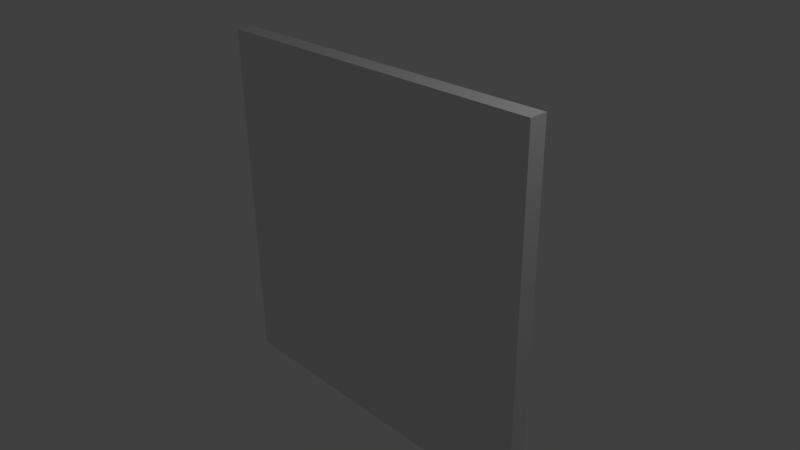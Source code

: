 # Source: w_5x5_m_c.blend  (saved by Blender 2.69.0; exported with 4.5.12 LTS)
import bpy
from mathutils import Matrix  # noqa: F401  (used for matrix-valued properties, if any)

bpy.ops.wm.read_factory_settings(use_empty=True)
scene = bpy.context.scene
scene.name = 'Scene'

# ---- collections
col_collection_1 = bpy.data.collections.new('Collection 1'); scene.collection.children.link(col_collection_1)

# ---- materials (node trees are filled in below, after node groups)
mat_material = bpy.data.materials.new('Material')
mat_material.alpha_threshold = 0.0
mat_material.use_transparent_shadow = False
mat_material.roughness = 0.5
mat_material.line_color = (0.0, 0.0, 0.0, 1.0)

# ---- material node trees

# ---- world
world_world = bpy.data.worlds.new('World'); scene.world = world_world
world_world.color = (0.05088, 0.05088, 0.05088)
world_world.use_sun_shadow = False
world_world.sun_shadow_jitter_overblur = 0.0
world_world.cycles.sampling_method = 'MANUAL'
world_world.cycles.sample_map_resolution = 256

# ---- cameras
cam_camera = bpy.data.cameras.new('Camera')
cam_camera.clip_end = 100.0
cam_camera.lens = 35.0
cam_camera.sensor_width = 32.0
cam_camera.sensor_height = 18.0
cam_camera.ortho_scale = 7.314
cam_camera.dof.focus_distance = 0.0
cam_camera.dof.aperture_fstop = 128.0

# ---- lights
light_lamp = bpy.data.lights.new('Lamp', 'POINT')
light_lamp.transmission_factor = 0.0
light_lamp.cutoff_distance = 30.0
light_lamp.energy = 100.0
light_lamp.shadow_buffer_clip_start = 1.001
light_lamp.shadow_soft_size = 0.1
light_lamp.shadow_maximum_resolution = 0.006
light_lamp.use_absolute_resolution = True
light_lamp.cycles.use_multiple_importance_sampling = False

# ---- meshes
me_cube = bpy.data.meshes.new('Cube')
me_cube.from_pydata([(2.5, 0.125, -2.5), (2.5, -0.125, -2.5), (2.5, 0.125, 2.5), (2.5, -0.125, 2.5), (-2.475, 0.125, -2.475), (-2.475, 0.125, 2.475), (2.475, 0.125, 2.475), (2.475, 0.125, -2.475), (-2.5, -0.125, 2.5), (-2.5, 0.125, 2.5), (-2.5, -0.125, -2.5), (-2.5, 0.125, -2.5), (2.475, -0.125, -2.475), (2.475, -0.125, 2.475), (-2.475, -0.125, 2.475), (-2.475, -0.125, -2.475)], [], [(0, 2, 3, 1), (2, 0, 7, 6), (9, 11, 10, 8), (11, 9, 5, 4), (9, 2, 6, 5), (4, 5, 6, 7), (2, 9, 8, 3), (0, 1, 10, 11), (10, 1, 12, 15), (0, 11, 4, 7), (15, 12, 13, 14), (3, 8, 14, 13), (8, 10, 15, 14), (1, 3, 13, 12)])
me_cube.materials.append(mat_material)
me_cube.use_remesh_preserve_volume = False
me_cube.use_remesh_preserve_attributes = False
me_cube.use_mirror_vertex_groups = False
me_cube.update()

# ---- objects
ob_cube = bpy.data.objects.new('Cube', me_cube)
ob_lamp = bpy.data.objects.new('Lamp', light_lamp)
ob_camera = bpy.data.objects.new('Camera', cam_camera)

# ---- transforms, parenting, visibility, modifiers, constraints
ob_cube.location = (0.0, 0.0, 0.0)
ob_cube.lock_rotations_4d = False
ob_cube.empty_display_type = 'ARROWS'
ob_cube.lineart.crease_threshold = 0.0
ob_lamp.location = (4.076, 1.005, 5.904)
ob_lamp.rotation_euler = (0.6503, 0.05522, 1.866)
ob_lamp.lock_rotations_4d = False
ob_lamp.empty_display_type = 'ARROWS'
ob_lamp.color = (0.0, 0.0, 0.0, 0.0)
ob_lamp.hide_viewport = True
ob_lamp.lineart.crease_threshold = 0.0
ob_camera.location = (7.481, -6.508, 5.344)
ob_camera.rotation_euler = (1.109, 0.01082, 0.8149)
ob_camera.lock_rotations_4d = False
ob_camera.empty_display_type = 'ARROWS'
ob_camera.color = (0.0, 0.0, 0.0, 0.0)
ob_camera.hide_viewport = True
ob_camera.display_type = 'WIRE'
ob_camera.lineart.crease_threshold = 0.0

# ---- collection membership
col_collection_1.objects.link(ob_cube)
col_collection_1.objects.link(ob_lamp)
col_collection_1.objects.link(ob_camera)

# ---- scene / render settings (as saved in the file)
scene.camera = ob_camera
scene.frame_start = 1; scene.frame_end = 250; scene.frame_set(1)
scene.render.engine = 'BLENDER_EEVEE_NEXT'
scene.render.image_settings.compression = 90
scene.render.resolution_percentage = 50
scene.render.dither_intensity = 0.0
scene.cycles.use_denoising = False
scene.cycles.samples = 10
scene.cycles.sampling_pattern = 'TABULATED_SOBOL'
scene.cycles.light_sampling_threshold = 0.0
scene.cycles.use_adaptive_sampling = False
scene.cycles.use_light_tree = False
scene.cycles.blur_glossy = 0.0
scene.cycles.volume_bounces = 1
scene.cycles.pixel_filter_type = 'GAUSSIAN'
scene.cycles.sample_clamp_indirect = 0.0
scene.view_settings.view_transform = 'Standard'
bpy.context.view_layer.update()
